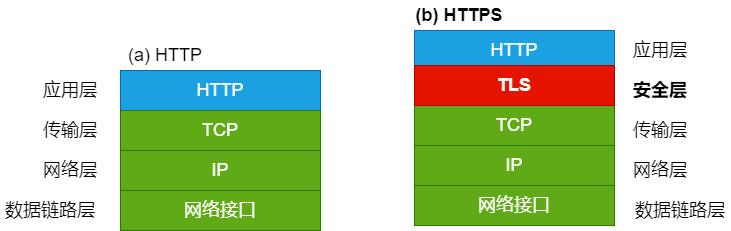

The diagram above was exported from draw.io. Its source (the exported page's mxGraphModel, read from the mxfile embedded in the PNG):
<mxGraphModel dx="1038" dy="490" grid="1" gridSize="10" guides="1" tooltips="1" connect="1" arrows="1" fold="1" page="1" pageScale="1" pageWidth="827" pageHeight="1169" math="0" shadow="0">
  <root>
    <mxCell id="0" />
    <mxCell id="1" parent="0" />
    <mxCell id="1bbVze6irbzVGQN7E49w-1" value="HTTP" style="rounded=0;whiteSpace=wrap;html=1;fontStyle=0;fontSize=18;fillColor=#1ba1e2;fontColor=#ffffff;strokeColor=#006EAF;" vertex="1" parent="1">
      <mxGeometry x="120" y="80" width="200" height="40" as="geometry" />
    </mxCell>
    <mxCell id="1bbVze6irbzVGQN7E49w-3" value="TCP" style="rounded=0;whiteSpace=wrap;html=1;fontStyle=0;fontSize=18;fillColor=#60a917;fontColor=#ffffff;strokeColor=#2D7600;" vertex="1" parent="1">
      <mxGeometry x="120" y="120" width="200" height="40" as="geometry" />
    </mxCell>
    <mxCell id="1bbVze6irbzVGQN7E49w-4" value="IP" style="rounded=0;whiteSpace=wrap;html=1;fontStyle=0;fontSize=18;fillColor=#60a917;fontColor=#ffffff;strokeColor=#2D7600;" vertex="1" parent="1">
      <mxGeometry x="120" y="160" width="200" height="40" as="geometry" />
    </mxCell>
    <mxCell id="1bbVze6irbzVGQN7E49w-5" value="网络接口" style="rounded=0;whiteSpace=wrap;html=1;fontStyle=0;fontSize=18;fillColor=#60a917;fontColor=#ffffff;strokeColor=#2D7600;" vertex="1" parent="1">
      <mxGeometry x="120" y="200" width="200" height="40" as="geometry" />
    </mxCell>
    <mxCell id="1bbVze6irbzVGQN7E49w-6" value="(a) HTTP" style="text;html=1;strokeColor=none;fillColor=none;align=center;verticalAlign=middle;whiteSpace=wrap;rounded=0;shadow=0;fontSize=18;" vertex="1" parent="1">
      <mxGeometry x="120" y="50" width="90" height="30" as="geometry" />
    </mxCell>
    <mxCell id="1bbVze6irbzVGQN7E49w-7" value="HTTP" style="rounded=0;whiteSpace=wrap;html=1;fontStyle=0;fontSize=18;fillColor=#1ba1e2;fontColor=#ffffff;strokeColor=#006EAF;" vertex="1" parent="1">
      <mxGeometry x="414" y="40" width="200" height="40" as="geometry" />
    </mxCell>
    <mxCell id="1bbVze6irbzVGQN7E49w-8" value="TCP" style="rounded=0;whiteSpace=wrap;html=1;fontStyle=0;fontSize=18;fillColor=#60a917;fontColor=#ffffff;strokeColor=#2D7600;" vertex="1" parent="1">
      <mxGeometry x="414" y="115" width="200" height="40" as="geometry" />
    </mxCell>
    <mxCell id="1bbVze6irbzVGQN7E49w-9" value="IP" style="rounded=0;whiteSpace=wrap;html=1;fontStyle=0;fontSize=18;fillColor=#60a917;fontColor=#ffffff;strokeColor=#2D7600;" vertex="1" parent="1">
      <mxGeometry x="414" y="155" width="200" height="40" as="geometry" />
    </mxCell>
    <mxCell id="1bbVze6irbzVGQN7E49w-10" value="网络接口" style="rounded=0;whiteSpace=wrap;html=1;fontStyle=0;fontSize=18;fillColor=#60a917;fontColor=#ffffff;strokeColor=#2D7600;" vertex="1" parent="1">
      <mxGeometry x="414" y="195" width="200" height="40" as="geometry" />
    </mxCell>
    <mxCell id="1bbVze6irbzVGQN7E49w-11" value="(b) HTTPS" style="text;html=1;strokeColor=none;fillColor=none;align=center;verticalAlign=middle;whiteSpace=wrap;rounded=0;shadow=0;fontSize=18;fontStyle=1" vertex="1" parent="1">
      <mxGeometry x="414" y="10" width="90" height="30" as="geometry" />
    </mxCell>
    <mxCell id="1bbVze6irbzVGQN7E49w-12" value="TLS" style="rounded=0;whiteSpace=wrap;html=1;fontStyle=1;fontSize=18;fillColor=#e51400;fontColor=#ffffff;strokeColor=#B20000;" vertex="1" parent="1">
      <mxGeometry x="414" y="75" width="200" height="40" as="geometry" />
    </mxCell>
    <mxCell id="1bbVze6irbzVGQN7E49w-13" value="应用层" style="text;html=1;strokeColor=none;fillColor=none;align=center;verticalAlign=middle;whiteSpace=wrap;rounded=0;shadow=0;fontSize=18;" vertex="1" parent="1">
      <mxGeometry x="40" y="85" width="60" height="30" as="geometry" />
    </mxCell>
    <mxCell id="1bbVze6irbzVGQN7E49w-14" value="传输层" style="text;html=1;strokeColor=none;fillColor=none;align=center;verticalAlign=middle;whiteSpace=wrap;rounded=0;shadow=0;fontSize=18;" vertex="1" parent="1">
      <mxGeometry x="40" y="125" width="60" height="30" as="geometry" />
    </mxCell>
    <mxCell id="1bbVze6irbzVGQN7E49w-15" value="网络层" style="text;html=1;strokeColor=none;fillColor=none;align=center;verticalAlign=middle;whiteSpace=wrap;rounded=0;shadow=0;fontSize=18;" vertex="1" parent="1">
      <mxGeometry x="40" y="165" width="60" height="30" as="geometry" />
    </mxCell>
    <mxCell id="1bbVze6irbzVGQN7E49w-16" value="数据链路层" style="text;html=1;strokeColor=none;fillColor=none;align=center;verticalAlign=middle;whiteSpace=wrap;rounded=0;shadow=0;fontSize=18;" vertex="1" parent="1">
      <mxGeometry y="205" width="100" height="30" as="geometry" />
    </mxCell>
    <mxCell id="1bbVze6irbzVGQN7E49w-17" value="安全层" style="text;html=1;strokeColor=none;fillColor=none;align=center;verticalAlign=middle;whiteSpace=wrap;rounded=0;shadow=0;fontSize=18;fontStyle=1" vertex="1" parent="1">
      <mxGeometry x="630" y="85" width="60" height="30" as="geometry" />
    </mxCell>
    <mxCell id="1bbVze6irbzVGQN7E49w-18" value="传输层" style="text;html=1;strokeColor=none;fillColor=none;align=center;verticalAlign=middle;whiteSpace=wrap;rounded=0;shadow=0;fontSize=18;" vertex="1" parent="1">
      <mxGeometry x="630" y="125" width="60" height="30" as="geometry" />
    </mxCell>
    <mxCell id="1bbVze6irbzVGQN7E49w-19" value="网络层" style="text;html=1;strokeColor=none;fillColor=none;align=center;verticalAlign=middle;whiteSpace=wrap;rounded=0;shadow=0;fontSize=18;" vertex="1" parent="1">
      <mxGeometry x="630" y="165" width="60" height="30" as="geometry" />
    </mxCell>
    <mxCell id="1bbVze6irbzVGQN7E49w-20" value="数据链路层" style="text;html=1;strokeColor=none;fillColor=none;align=center;verticalAlign=middle;whiteSpace=wrap;rounded=0;shadow=0;fontSize=18;" vertex="1" parent="1">
      <mxGeometry x="630" y="205" width="100" height="30" as="geometry" />
    </mxCell>
    <mxCell id="1bbVze6irbzVGQN7E49w-21" value="应用层" style="text;html=1;strokeColor=none;fillColor=none;align=center;verticalAlign=middle;whiteSpace=wrap;rounded=0;shadow=0;fontSize=18;" vertex="1" parent="1">
      <mxGeometry x="630" y="45" width="60" height="30" as="geometry" />
    </mxCell>
  </root>
</mxGraphModel>